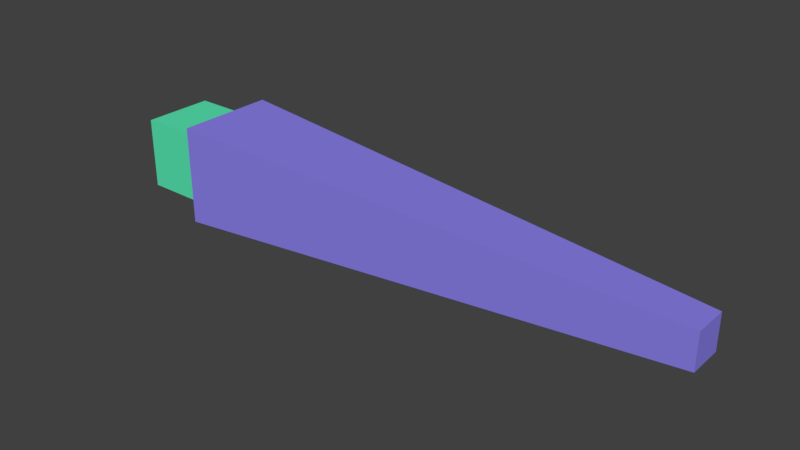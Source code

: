 # Source: semicircularCanalsTest.blend  (saved by Blender 2.78.0; exported with 4.5.12 LTS)
import bpy
from mathutils import Matrix  # noqa: F401  (used for matrix-valued properties, if any)

bpy.ops.wm.read_factory_settings(use_empty=True)
scene = bpy.context.scene
scene.name = 'Scene'

# ---- collections
col_collection_1 = bpy.data.collections.new('Collection 1'); scene.collection.children.link(col_collection_1)

# ---- materials (node trees are filled in below, after node groups)
mat_material_002 = bpy.data.materials.new('Material.002')
mat_material_002.alpha_threshold = 0.0
mat_material_002.use_transparent_shadow = False
mat_material_002.diffuse_color = (0.2498, 0.2148, 0.8, 1.0)
mat_material_002.roughness = 0.5
mat_material_001 = bpy.data.materials.new('Material.001')
mat_material_001.alpha_threshold = 0.0
mat_material_001.use_transparent_shadow = False
mat_material_001.diffuse_color = (0.09772, 0.8, 0.4469, 1.0)
mat_material_001.roughness = 0.5

# ---- material node trees

# ---- world
world_world = bpy.data.worlds.new('World'); scene.world = world_world
world_world.color = (0.05088, 0.05088, 0.05088)
world_world.use_sun_shadow = False
world_world.sun_shadow_jitter_overblur = 0.0
world_world.cycles.sampling_method = 'MANUAL'

# ---- meshes
me_cube_002 = bpy.data.meshes.new('Cube.002')
me_cube_002.from_pydata([(-0.1921, 0.1921, 1.0), (0.1921, 0.1921, 1.0), (-0.06889, 0.06889, -1.0), (0.06889, 0.06889, -1.0), (-0.1921, -0.1921, 1.0), (0.1921, -0.1921, 1.0), (-0.06889, -0.06889, -1.0), (0.06889, -0.06889, -1.0)], [], [(1, 2, 0), (3, 6, 2), (7, 4, 6), (5, 0, 4), (6, 0, 2), (3, 5, 7), (1, 3, 2), (3, 7, 6), (7, 5, 4), (5, 1, 0), (6, 4, 0), (3, 1, 5)])
me_cube_002.materials.append(mat_material_002)
me_cube_002.use_remesh_preserve_volume = False
me_cube_002.use_remesh_preserve_attributes = False
me_cube_002.use_mirror_vertex_groups = False
me_cube_002.update()
me_cube_001 = bpy.data.meshes.new('Cube.001')
me_cube_001.from_pydata([(-0.138, 0.138, 0.138), (0.138, 0.138, 0.138), (-0.138, 0.138, -0.138), (0.138, 0.138, -0.138), (-0.138, -0.138, 0.138), (0.138, -0.138, 0.138), (-0.138, -0.138, -0.138), (0.138, -0.138, -0.138)], [], [(1, 2, 0), (3, 6, 2), (7, 4, 6), (5, 0, 4), (6, 0, 2), (3, 5, 7), (1, 3, 2), (3, 7, 6), (7, 5, 4), (5, 1, 0), (6, 4, 0), (3, 1, 5)])
me_cube_001.materials.append(mat_material_001)
me_cube_001.use_remesh_preserve_volume = False
me_cube_001.use_remesh_preserve_attributes = False
me_cube_001.use_mirror_vertex_groups = False
me_cube_001.update()

# ---- objects
ob_constraint = bpy.data.objects.new('Constraint', None)
ob_head = bpy.data.objects.new('head', me_cube_002)
ob_anker = bpy.data.objects.new('anker', me_cube_001)

# ---- transforms, parenting, visibility, modifiers, constraints
ob_constraint.location = (0.003969, 0.005543, 2.747)
ob_constraint.rotation_mode = 'QUATERNION'
ob_constraint.rotation_quaternion = (1.0, 0.0, 0.0, 0.0)
ob_constraint.empty_display_type = 'ARROWS'
ob_constraint.empty_image_offset = (0.0, 0.0)
ob_constraint.lineart.crease_threshold = 0.0
ob_head.location = (1.147, 0.005543, 2.742)
ob_head.rotation_mode = 'QUATERNION'
ob_head.rotation_quaternion = (0.7071, 0.0, -0.7071, -9.501e-08)
ob_head.lineart.crease_threshold = 0.0
ob_anker.location = (0.003969, 0.005543, 2.74)
ob_anker.rotation_mode = 'QUATERNION'
ob_anker.rotation_quaternion = (1.0, 0.0, 0.0, 0.0)
ob_anker.lineart.crease_threshold = 0.0

# ---- collection membership
col_collection_1.objects.link(ob_constraint)
col_collection_1.objects.link(ob_head)
col_collection_1.objects.link(ob_anker)

# ---- scene / render settings (as saved in the file)
scene.frame_start = 1; scene.frame_end = 250; scene.frame_set(1)
scene.render.engine = 'BLENDER_EEVEE_NEXT'
scene.render.resolution_percentage = 50
scene.render.dither_intensity = 0.0
scene.cycles.use_denoising = False
scene.cycles.samples = 128
scene.cycles.sampling_pattern = 'TABULATED_SOBOL'
scene.cycles.light_sampling_threshold = 0.0
scene.cycles.use_adaptive_sampling = False
scene.cycles.use_light_tree = False
scene.cycles.blur_glossy = 0.0
scene.cycles.sample_clamp_indirect = 0.0
scene.view_settings.view_transform = 'Standard'
bpy.context.view_layer.update()

# ---- added for rendering (the .blend has no active camera and no usable light): camera, sun
cam_auto = bpy.data.cameras.new('AutoCamera')
cam_auto.lens = 50.0
cam_auto.sensor_width = 36.0
cam_auto.clip_end = 1000.0
ob_auto_camera = bpy.data.objects.new('AutoCamera', cam_auto)
scene.collection.objects.link(ob_auto_camera)
ob_auto_camera.location = (3.17651, -2.59825, 4.47737)
ob_auto_camera.rotation_euler = (1.09748, -7.21219e-08, 0.694738)
scene.camera = ob_auto_camera
light_auto_sun = bpy.data.lights.new('AutoSun', 'SUN')
light_auto_sun.energy = 3.0
light_auto_sun.angle = 0.0523599
ob_auto_sun = bpy.data.objects.new('AutoSun', light_auto_sun)
scene.collection.objects.link(ob_auto_sun)
ob_auto_sun.rotation_euler = (0.872665, 0.174533, 0.523599)
bpy.context.view_layer.update()
